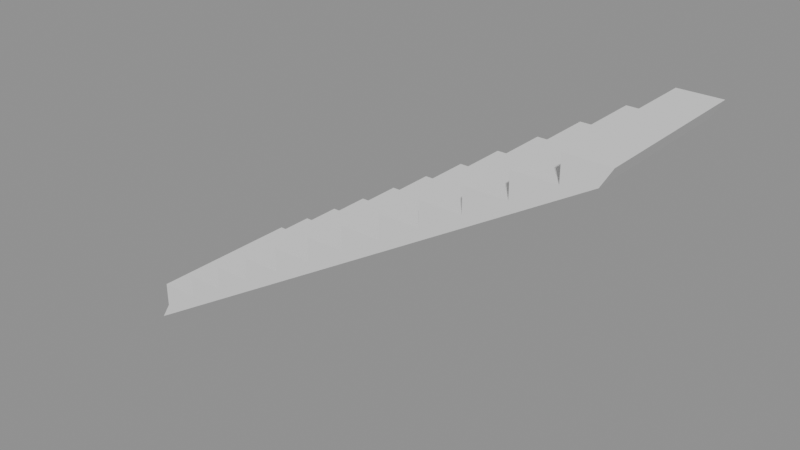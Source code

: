 # Source: p0296.blend  (saved by Blender 4.5.90; exported with 4.5.12 LTS)
import bpy
from mathutils import Matrix  # noqa: F401  (used for matrix-valued properties, if any)

bpy.ops.wm.read_factory_settings(use_empty=True)
scene = bpy.context.scene
scene.name = 'Scene'

# ---- collections
col_asset_p0296 = bpy.data.collections.new('Asset_p0296'); scene.collection.children.link(col_asset_p0296)

# ---- meshes
me_perfilescalera = bpy.data.meshes.new('PerfilEscalera')
me_perfilescalera.from_pydata([(0.0, 0.0, 0.0), (0.0, 0.0, 0.18), (0.3, 0.0, 0.18), (0.3, 0.0, 0.36), (0.6, 0.0, 0.36), (0.6, 0.0, 0.54), (0.9, 0.0, 0.54), (0.9, 0.0, 0.72), (1.2, 0.0, 0.72), (1.2, 0.0, 0.9), (1.5, 0.0, 0.9), (1.5, 0.0, 1.08), (1.8, 0.0, 1.08), (1.8, 0.0, 1.26), (2.1, 0.0, 1.26), (2.1, 0.0, 1.44), (2.4, 0.0, 1.44), (2.4, 0.0, 1.62), (2.7, 0.0, 1.62), (2.7, 0.0, 1.8), (3.0, 0.0, 1.8), (3.0, 0.0, 1.98), (3.3, 0.0, 1.98), (3.3, 0.0, 2.16), (3.6, 0.0, 2.16), (3.523, 0.0, 2.031), (-0.07717, 0.0, -0.1286), (0.0, 1.2, 0.0), (0.0, 1.2, 0.18), (0.3, 1.2, 0.18), (0.3, 1.2, 0.36), (0.6, 1.2, 0.36), (0.6, 1.2, 0.54), (0.9, 1.2, 0.54), (0.9, 1.2, 0.72), (1.2, 1.2, 0.72), (1.2, 1.2, 0.9), (1.5, 1.2, 0.9), (1.5, 1.2, 1.08), (1.8, 1.2, 1.08), (1.8, 1.2, 1.26), (2.1, 1.2, 1.26), (2.1, 1.2, 1.44), (2.4, 1.2, 1.44), (2.4, 1.2, 1.62), (2.7, 1.2, 1.62), (2.7, 1.2, 1.8), (3.0, 1.2, 1.8), (3.0, 1.2, 1.98), (3.3, 1.2, 1.98), (3.3, 1.2, 2.16), (3.6, 1.2, 2.16), (3.523, 1.2, 2.031), (-0.07717, 1.2, -0.1286)], [], [(0, 26, 25, 24, 23, 22, 21, 20, 19, 18, 17, 16, 15, 14, 13, 12, 11, 10, 9, 8, 7, 6, 5, 4, 3, 2, 1), (27, 28, 29, 30, 31, 32, 33, 34, 35, 36, 37, 38, 39, 40, 41, 42, 43, 44, 45, 46, 47, 48, 49, 50, 51, 52, 53), (11, 12, 39, 38), (4, 5, 32, 31), (19, 20, 47, 46), (12, 13, 40, 39), (5, 6, 33, 32), (20, 21, 48, 47), (13, 14, 41, 40), (6, 7, 34, 33), (21, 22, 49, 48), (26, 0, 27, 53), (14, 15, 42, 41), (7, 8, 35, 34), (22, 23, 50, 49), (0, 1, 28, 27), (15, 16, 43, 42), (8, 9, 36, 35), (23, 24, 51, 50), (1, 2, 29, 28), (16, 17, 44, 43), (9, 10, 37, 36), (24, 25, 52, 51), (2, 3, 30, 29), (17, 18, 45, 44), (10, 11, 38, 37), (25, 26, 53, 52), (3, 4, 31, 30), (18, 19, 46, 45)])
me_perfilescalera.update()

# ---- objects
ob_escalerahormigon = bpy.data.objects.new('EscaleraHormigon', me_perfilescalera)

# ---- transforms, parenting, visibility, modifiers, constraints
ob_escalerahormigon.location = (0.0, 0.0, 0.0)

# ---- collection membership
col_asset_p0296.objects.link(ob_escalerahormigon)

# ---- scene / render settings (as saved in the file)
scene.frame_start = 1; scene.frame_end = 250; scene.frame_set(1)
scene.render.engine = 'BLENDER_EEVEE_NEXT'
bpy.context.view_layer.update()

# ---- added for rendering (the .blend has no active camera and no usable light): camera, sun + grey world if the file has none
cam_auto = bpy.data.cameras.new('AutoCamera')
cam_auto.lens = 50.0
cam_auto.sensor_width = 36.0
cam_auto.clip_end = 1000.0
ob_auto_camera = bpy.data.objects.new('AutoCamera', cam_auto)
scene.collection.objects.link(ob_auto_camera)
ob_auto_camera.location = (5.91972, -4.38997, 4.34233)
ob_auto_camera.rotation_euler = (1.09748, -7.21219e-08, 0.694738)
scene.camera = ob_auto_camera
light_auto_sun = bpy.data.lights.new('AutoSun', 'SUN')
light_auto_sun.energy = 3.0
light_auto_sun.angle = 0.0523599
ob_auto_sun = bpy.data.objects.new('AutoSun', light_auto_sun)
scene.collection.objects.link(ob_auto_sun)
ob_auto_sun.rotation_euler = (0.872665, 0.174533, 0.523599)
if scene.world is None:
    world_auto = bpy.data.worlds.new('AutoWorld')
    world_auto.color = (0.3, 0.3, 0.3)
    scene.world = world_auto
bpy.context.view_layer.update()
